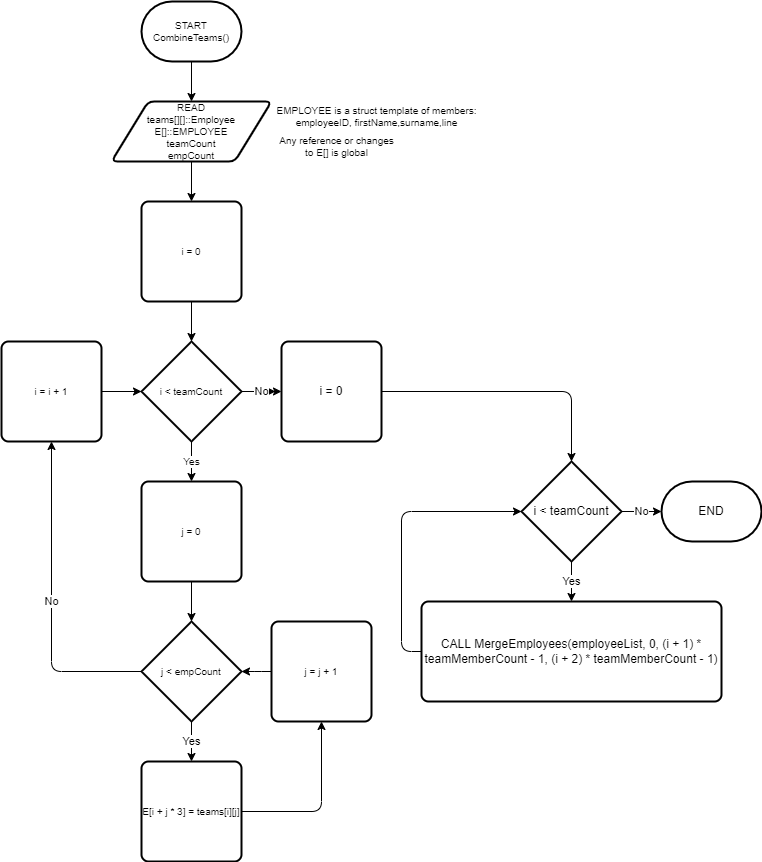

The diagram above was exported from draw.io. Its source (the exported page's mxGraphModel, read from the mxfile embedded in the PNG):
<mxGraphModel dx="702" dy="2044" grid="1" gridSize="10" guides="1" tooltips="1" connect="1" arrows="1" fold="1" page="1" pageScale="1" pageWidth="827" pageHeight="1169" background="none" math="0" shadow="0">
  <root>
    <mxCell id="0" />
    <mxCell id="1" parent="0" />
    <mxCell id="nZi0Vi4gN70rbQZF-AJc-25" style="edgeStyle=orthogonalEdgeStyle;rounded=1;orthogonalLoop=1;jettySize=auto;html=1;" parent="1" source="nZi0Vi4gN70rbQZF-AJc-1" target="nZi0Vi4gN70rbQZF-AJc-2" edge="1">
      <mxGeometry relative="1" as="geometry" />
    </mxCell>
    <mxCell id="nZi0Vi4gN70rbQZF-AJc-1" value="START&lt;br&gt;CombineTeams()" style="strokeWidth=2;html=1;shape=mxgraph.flowchart.terminator;whiteSpace=wrap;fontSize=10;rounded=1;" parent="1" vertex="1">
      <mxGeometry x="190" y="-1120" width="100" height="60" as="geometry" />
    </mxCell>
    <mxCell id="nZi0Vi4gN70rbQZF-AJc-27" style="edgeStyle=orthogonalEdgeStyle;rounded=1;orthogonalLoop=1;jettySize=auto;html=1;entryX=0.5;entryY=0;entryDx=0;entryDy=0;" parent="1" source="nZi0Vi4gN70rbQZF-AJc-2" target="nZi0Vi4gN70rbQZF-AJc-8" edge="1">
      <mxGeometry relative="1" as="geometry" />
    </mxCell>
    <mxCell id="nZi0Vi4gN70rbQZF-AJc-2" value="READ&lt;br&gt;teams[][]::Employee&lt;br&gt;E[]::EMPLOYEE&lt;br&gt;teamCount&lt;br&gt;empCount" style="shape=parallelogram;html=1;strokeWidth=2;perimeter=parallelogramPerimeter;whiteSpace=wrap;rounded=1;arcSize=12;size=0.23;fontSize=10;" parent="1" vertex="1">
      <mxGeometry x="160" y="-1020" width="160" height="60" as="geometry" />
    </mxCell>
    <mxCell id="nZi0Vi4gN70rbQZF-AJc-3" value="Yes" style="edgeStyle=orthogonalEdgeStyle;rounded=1;orthogonalLoop=1;jettySize=auto;html=1;entryX=0.5;entryY=0;entryDx=0;entryDy=0;fontSize=10;" parent="1" source="nZi0Vi4gN70rbQZF-AJc-4" target="nZi0Vi4gN70rbQZF-AJc-10" edge="1">
      <mxGeometry relative="1" as="geometry" />
    </mxCell>
    <mxCell id="nZi0Vi4gN70rbQZF-AJc-29" value="" style="edgeStyle=orthogonalEdgeStyle;rounded=1;orthogonalLoop=1;jettySize=auto;html=1;" parent="1" source="nZi0Vi4gN70rbQZF-AJc-4" edge="1">
      <mxGeometry relative="1" as="geometry">
        <mxPoint x="324" y="-730" as="targetPoint" />
      </mxGeometry>
    </mxCell>
    <mxCell id="nZi0Vi4gN70rbQZF-AJc-4" value="i &amp;lt; teamCount" style="strokeWidth=2;html=1;shape=mxgraph.flowchart.decision;whiteSpace=wrap;fontSize=10;rounded=1;" parent="1" vertex="1">
      <mxGeometry x="190" y="-780" width="100" height="100" as="geometry" />
    </mxCell>
    <mxCell id="nZi0Vi4gN70rbQZF-AJc-18" value="Yes" style="edgeStyle=orthogonalEdgeStyle;rounded=1;orthogonalLoop=1;jettySize=auto;html=1;entryX=0.5;entryY=0;entryDx=0;entryDy=0;" parent="1" source="nZi0Vi4gN70rbQZF-AJc-6" target="nZi0Vi4gN70rbQZF-AJc-11" edge="1">
      <mxGeometry relative="1" as="geometry" />
    </mxCell>
    <mxCell id="3-FCvKoS_HzwMqGT_wc9-5" value="No" style="edgeStyle=orthogonalEdgeStyle;rounded=1;orthogonalLoop=1;jettySize=auto;html=1;entryX=0.5;entryY=1;entryDx=0;entryDy=0;" parent="1" source="nZi0Vi4gN70rbQZF-AJc-6" target="nZi0Vi4gN70rbQZF-AJc-15" edge="1">
      <mxGeometry relative="1" as="geometry" />
    </mxCell>
    <mxCell id="nZi0Vi4gN70rbQZF-AJc-6" value="j &amp;lt; empCount" style="strokeWidth=2;html=1;shape=mxgraph.flowchart.decision;whiteSpace=wrap;fontSize=10;rounded=1;" parent="1" vertex="1">
      <mxGeometry x="190" y="-500" width="100" height="100" as="geometry" />
    </mxCell>
    <mxCell id="nZi0Vi4gN70rbQZF-AJc-7" style="edgeStyle=orthogonalEdgeStyle;rounded=1;orthogonalLoop=1;jettySize=auto;html=1;entryX=0.5;entryY=0;entryDx=0;entryDy=0;entryPerimeter=0;fontSize=10;" parent="1" source="nZi0Vi4gN70rbQZF-AJc-8" target="nZi0Vi4gN70rbQZF-AJc-4" edge="1">
      <mxGeometry relative="1" as="geometry" />
    </mxCell>
    <mxCell id="nZi0Vi4gN70rbQZF-AJc-24" value="No" style="edgeStyle=orthogonalEdgeStyle;rounded=1;orthogonalLoop=1;jettySize=auto;html=1;entryX=0;entryY=0.5;entryDx=0;entryDy=0;exitX=1;exitY=0.5;exitDx=0;exitDy=0;exitPerimeter=0;" parent="1" source="nZi0Vi4gN70rbQZF-AJc-4" target="3" edge="1">
      <mxGeometry relative="1" as="geometry">
        <mxPoint x="324" y="-730" as="targetPoint" />
      </mxGeometry>
    </mxCell>
    <mxCell id="nZi0Vi4gN70rbQZF-AJc-8" value="i = 0" style="rounded=1;whiteSpace=wrap;html=1;absoluteArcSize=1;arcSize=14;strokeWidth=2;fontSize=10;direction=east;" parent="1" vertex="1">
      <mxGeometry x="190" y="-920" width="100" height="100" as="geometry" />
    </mxCell>
    <mxCell id="nZi0Vi4gN70rbQZF-AJc-9" style="edgeStyle=orthogonalEdgeStyle;rounded=1;orthogonalLoop=1;jettySize=auto;html=1;entryX=0.5;entryY=0;entryDx=0;entryDy=0;entryPerimeter=0;" parent="1" source="nZi0Vi4gN70rbQZF-AJc-10" target="nZi0Vi4gN70rbQZF-AJc-6" edge="1">
      <mxGeometry relative="1" as="geometry" />
    </mxCell>
    <mxCell id="nZi0Vi4gN70rbQZF-AJc-10" value="j = 0" style="rounded=1;whiteSpace=wrap;html=1;absoluteArcSize=1;arcSize=14;strokeWidth=2;fontSize=10;" parent="1" vertex="1">
      <mxGeometry x="190" y="-640" width="100" height="100" as="geometry" />
    </mxCell>
    <mxCell id="3-FCvKoS_HzwMqGT_wc9-6" style="edgeStyle=orthogonalEdgeStyle;rounded=1;orthogonalLoop=1;jettySize=auto;html=1;entryX=0.5;entryY=1;entryDx=0;entryDy=0;" parent="1" source="nZi0Vi4gN70rbQZF-AJc-11" target="nZi0Vi4gN70rbQZF-AJc-13" edge="1">
      <mxGeometry relative="1" as="geometry" />
    </mxCell>
    <mxCell id="nZi0Vi4gN70rbQZF-AJc-11" value="E[i + j * 3] = teams[i][j]" style="rounded=1;whiteSpace=wrap;html=1;absoluteArcSize=1;arcSize=14;strokeWidth=2;fontSize=10;" parent="1" vertex="1">
      <mxGeometry x="190" y="-360" width="100" height="100" as="geometry" />
    </mxCell>
    <mxCell id="nZi0Vi4gN70rbQZF-AJc-12" style="edgeStyle=orthogonalEdgeStyle;rounded=1;orthogonalLoop=1;jettySize=auto;html=1;entryX=1;entryY=0.5;entryDx=0;entryDy=0;entryPerimeter=0;" parent="1" source="nZi0Vi4gN70rbQZF-AJc-13" target="nZi0Vi4gN70rbQZF-AJc-6" edge="1">
      <mxGeometry relative="1" as="geometry" />
    </mxCell>
    <mxCell id="nZi0Vi4gN70rbQZF-AJc-13" value="j = j + 1" style="rounded=1;whiteSpace=wrap;html=1;absoluteArcSize=1;arcSize=14;strokeWidth=2;fontSize=10;" parent="1" vertex="1">
      <mxGeometry x="320" y="-500" width="100" height="100" as="geometry" />
    </mxCell>
    <mxCell id="nZi0Vi4gN70rbQZF-AJc-14" style="edgeStyle=orthogonalEdgeStyle;rounded=1;orthogonalLoop=1;jettySize=auto;html=1;entryX=0;entryY=0.5;entryDx=0;entryDy=0;entryPerimeter=0;" parent="1" source="nZi0Vi4gN70rbQZF-AJc-15" target="nZi0Vi4gN70rbQZF-AJc-4" edge="1">
      <mxGeometry relative="1" as="geometry" />
    </mxCell>
    <mxCell id="nZi0Vi4gN70rbQZF-AJc-15" value="i = i + 1" style="rounded=1;whiteSpace=wrap;html=1;absoluteArcSize=1;arcSize=14;strokeWidth=2;fontSize=10;direction=east;" parent="1" vertex="1">
      <mxGeometry x="50" y="-780" width="100" height="100" as="geometry" />
    </mxCell>
    <mxCell id="nZi0Vi4gN70rbQZF-AJc-16" value="Any reference or changes&lt;br&gt;to E[] is global" style="text;html=1;align=center;verticalAlign=middle;resizable=0;points=[];autosize=1;strokeColor=none;fillColor=none;fontSize=10;rounded=1;" parent="1" vertex="1">
      <mxGeometry x="320" y="-990" width="130" height="30" as="geometry" />
    </mxCell>
    <mxCell id="nZi0Vi4gN70rbQZF-AJc-17" value="EMPLOYEE is a struct template of members:&lt;br&gt;employeeID, firstName,surname,line" style="text;html=1;align=center;verticalAlign=middle;resizable=0;points=[];autosize=1;strokeColor=none;fillColor=none;fontSize=10;rounded=1;" parent="1" vertex="1">
      <mxGeometry x="315" y="-1020" width="220" height="30" as="geometry" />
    </mxCell>
    <mxCell id="3-FCvKoS_HzwMqGT_wc9-7" style="edgeStyle=orthogonalEdgeStyle;rounded=1;orthogonalLoop=1;jettySize=auto;html=1;entryX=0.5;entryY=0;entryDx=0;entryDy=0;entryPerimeter=0;" parent="1" source="3" target="5" edge="1">
      <mxGeometry relative="1" as="geometry" />
    </mxCell>
    <mxCell id="3" value="i = 0" style="rounded=1;whiteSpace=wrap;html=1;absoluteArcSize=1;arcSize=14;strokeWidth=2;" parent="1" vertex="1">
      <mxGeometry x="330" y="-780" width="100" height="100" as="geometry" />
    </mxCell>
    <mxCell id="3-FCvKoS_HzwMqGT_wc9-10" value="Yes" style="edgeStyle=orthogonalEdgeStyle;rounded=1;orthogonalLoop=1;jettySize=auto;html=1;entryX=0.5;entryY=0;entryDx=0;entryDy=0;" parent="1" source="5" target="3-FCvKoS_HzwMqGT_wc9-9" edge="1">
      <mxGeometry relative="1" as="geometry" />
    </mxCell>
    <mxCell id="3-FCvKoS_HzwMqGT_wc9-15" value="No" style="edgeStyle=orthogonalEdgeStyle;rounded=1;orthogonalLoop=1;jettySize=auto;html=1;entryX=0;entryY=0.5;entryDx=0;entryDy=0;entryPerimeter=0;" parent="1" source="5" target="3-FCvKoS_HzwMqGT_wc9-14" edge="1">
      <mxGeometry relative="1" as="geometry" />
    </mxCell>
    <mxCell id="5" value="i &amp;lt; teamCount" style="strokeWidth=2;html=1;shape=mxgraph.flowchart.decision;whiteSpace=wrap;rounded=1;" parent="1" vertex="1">
      <mxGeometry x="570" y="-660" width="100" height="100" as="geometry" />
    </mxCell>
    <mxCell id="3-FCvKoS_HzwMqGT_wc9-12" style="edgeStyle=orthogonalEdgeStyle;rounded=1;orthogonalLoop=1;jettySize=auto;html=1;entryX=0;entryY=0.5;entryDx=0;entryDy=0;entryPerimeter=0;" parent="1" source="3-FCvKoS_HzwMqGT_wc9-9" target="5" edge="1">
      <mxGeometry relative="1" as="geometry">
        <mxPoint x="540" y="-610" as="targetPoint" />
        <Array as="points">
          <mxPoint x="450" y="-470" />
          <mxPoint x="450" y="-610" />
        </Array>
      </mxGeometry>
    </mxCell>
    <mxCell id="3-FCvKoS_HzwMqGT_wc9-9" value="CALL MergeEmployees(employeeList, 0, (i + 1) * teamMemberCount - 1, (i + 2) * teamMemberCount - 1)" style="rounded=1;whiteSpace=wrap;html=1;absoluteArcSize=1;arcSize=14;strokeWidth=2;" parent="1" vertex="1">
      <mxGeometry x="470" y="-520" width="300" height="100" as="geometry" />
    </mxCell>
    <mxCell id="3-FCvKoS_HzwMqGT_wc9-14" value="END" style="strokeWidth=2;html=1;shape=mxgraph.flowchart.terminator;whiteSpace=wrap;rounded=1;" parent="1" vertex="1">
      <mxGeometry x="710" y="-640" width="100" height="60" as="geometry" />
    </mxCell>
  </root>
</mxGraphModel>